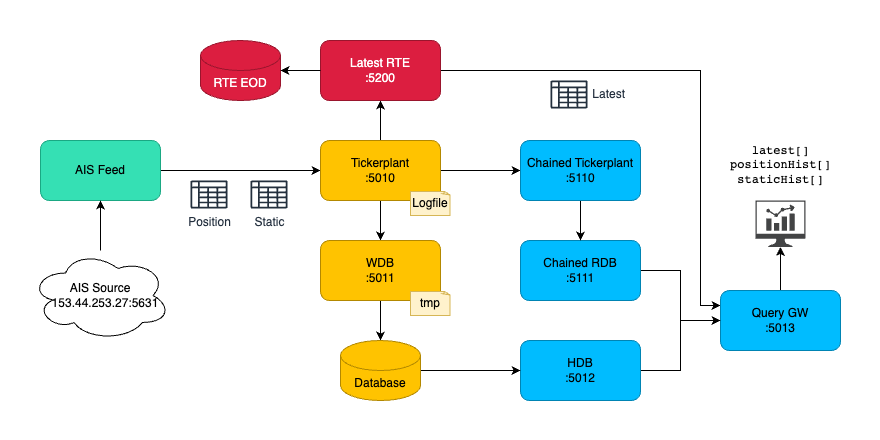

The diagram above was exported from draw.io. Its source (the exported page's mxGraphModel, read from the mxfile embedded in the PNG):
<mxGraphModel dx="1024" dy="610" grid="1" gridSize="10" guides="1" tooltips="1" connect="1" arrows="1" fold="1" page="1" pageScale="1" pageWidth="1654" pageHeight="1169" math="0" shadow="0">
  <root>
    <mxCell id="0" />
    <mxCell id="1" parent="0" />
    <mxCell id="dwJzLEsodArUoExccMMW-11" value="" style="rounded=0;whiteSpace=wrap;html=1;strokeColor=none;" vertex="1" parent="1">
      <mxGeometry x="240" y="200" width="880" height="440" as="geometry" />
    </mxCell>
    <mxCell id="faSKD77p-XIHou-CPe79-5" style="edgeStyle=orthogonalEdgeStyle;rounded=0;orthogonalLoop=1;jettySize=auto;html=1;entryX=0;entryY=0.5;entryDx=0;entryDy=0;" parent="1" source="faSKD77p-XIHou-CPe79-3" target="faSKD77p-XIHou-CPe79-4" edge="1">
      <mxGeometry relative="1" as="geometry" />
    </mxCell>
    <mxCell id="faSKD77p-XIHou-CPe79-3" value="AIS Feed" style="rounded=1;whiteSpace=wrap;html=1;fillColor=#35E0B4;fontColor=#000000;strokeColor=#1AA883;" parent="1" vertex="1">
      <mxGeometry x="280" y="340" width="120" height="60" as="geometry" />
    </mxCell>
    <mxCell id="faSKD77p-XIHou-CPe79-20" style="edgeStyle=orthogonalEdgeStyle;rounded=0;orthogonalLoop=1;jettySize=auto;html=1;" parent="1" source="faSKD77p-XIHou-CPe79-4" target="faSKD77p-XIHou-CPe79-8" edge="1">
      <mxGeometry relative="1" as="geometry" />
    </mxCell>
    <mxCell id="MSCos6_opelNbu3vhuvi-1" style="edgeStyle=orthogonalEdgeStyle;rounded=0;orthogonalLoop=1;jettySize=auto;html=1;entryX=0.5;entryY=1;entryDx=0;entryDy=0;" parent="1" source="faSKD77p-XIHou-CPe79-4" target="faSKD77p-XIHou-CPe79-6" edge="1">
      <mxGeometry relative="1" as="geometry" />
    </mxCell>
    <mxCell id="MSCos6_opelNbu3vhuvi-5" style="edgeStyle=orthogonalEdgeStyle;rounded=0;orthogonalLoop=1;jettySize=auto;html=1;entryX=0;entryY=0.5;entryDx=0;entryDy=0;" parent="1" source="faSKD77p-XIHou-CPe79-4" target="MSCos6_opelNbu3vhuvi-4" edge="1">
      <mxGeometry relative="1" as="geometry" />
    </mxCell>
    <mxCell id="faSKD77p-XIHou-CPe79-4" value="Tickerplant&lt;div&gt;:5010&lt;/div&gt;" style="rounded=1;whiteSpace=wrap;html=1;fillColor=#FFC300;fontColor=#000000;strokeColor=#B38800;" parent="1" vertex="1">
      <mxGeometry x="560" y="340" width="120" height="60" as="geometry" />
    </mxCell>
    <mxCell id="MSCos6_opelNbu3vhuvi-2" style="edgeStyle=orthogonalEdgeStyle;rounded=0;orthogonalLoop=1;jettySize=auto;html=1;entryX=0;entryY=0.25;entryDx=0;entryDy=0;exitX=1;exitY=0.5;exitDx=0;exitDy=0;" parent="1" source="faSKD77p-XIHou-CPe79-6" target="faSKD77p-XIHou-CPe79-14" edge="1">
      <mxGeometry relative="1" as="geometry">
        <Array as="points">
          <mxPoint x="940" y="270" />
          <mxPoint x="940" y="505" />
        </Array>
      </mxGeometry>
    </mxCell>
    <mxCell id="faSKD77p-XIHou-CPe79-6" value="Latest RTE&lt;div&gt;:5200&lt;/div&gt;" style="rounded=1;whiteSpace=wrap;html=1;fillColor=#DC1E40;fontColor=#FFFFFF;strokeColor=#9A152D;" parent="1" vertex="1">
      <mxGeometry x="560" y="240" width="120" height="60" as="geometry" />
    </mxCell>
    <mxCell id="faSKD77p-XIHou-CPe79-12" style="edgeStyle=orthogonalEdgeStyle;rounded=0;orthogonalLoop=1;jettySize=auto;html=1;" parent="1" source="faSKD77p-XIHou-CPe79-8" target="faSKD77p-XIHou-CPe79-11" edge="1">
      <mxGeometry relative="1" as="geometry" />
    </mxCell>
    <mxCell id="faSKD77p-XIHou-CPe79-8" value="WDB&lt;div&gt;:5011&lt;/div&gt;" style="rounded=1;whiteSpace=wrap;html=1;fillColor=#FFC300;fontColor=#000000;strokeColor=#B38800;" parent="1" vertex="1">
      <mxGeometry x="560" y="440" width="120" height="60" as="geometry" />
    </mxCell>
    <mxCell id="faSKD77p-XIHou-CPe79-19" style="edgeStyle=orthogonalEdgeStyle;rounded=0;orthogonalLoop=1;jettySize=auto;html=1;entryX=0;entryY=0.5;entryDx=0;entryDy=0;" parent="1" source="faSKD77p-XIHou-CPe79-10" target="faSKD77p-XIHou-CPe79-14" edge="1">
      <mxGeometry relative="1" as="geometry" />
    </mxCell>
    <mxCell id="faSKD77p-XIHou-CPe79-10" value="HDB&lt;div&gt;:5012&lt;/div&gt;" style="rounded=1;whiteSpace=wrap;html=1;fillColor=#00BCFF;fontColor=#000000;strokeColor=#0084B3;" parent="1" vertex="1">
      <mxGeometry x="760" y="540" width="120" height="60" as="geometry" />
    </mxCell>
    <mxCell id="faSKD77p-XIHou-CPe79-13" style="edgeStyle=orthogonalEdgeStyle;rounded=0;orthogonalLoop=1;jettySize=auto;html=1;" parent="1" source="faSKD77p-XIHou-CPe79-11" target="faSKD77p-XIHou-CPe79-10" edge="1">
      <mxGeometry relative="1" as="geometry" />
    </mxCell>
    <mxCell id="faSKD77p-XIHou-CPe79-11" value="Database" style="shape=cylinder3;whiteSpace=wrap;html=1;boundedLbl=1;backgroundOutline=1;size=15;fillColor=#FFC300;fontColor=#000000;strokeColor=#B38800;" parent="1" vertex="1">
      <mxGeometry x="580" y="540" width="80" height="60" as="geometry" />
    </mxCell>
    <mxCell id="faSKD77p-XIHou-CPe79-35" style="edgeStyle=orthogonalEdgeStyle;rounded=0;orthogonalLoop=1;jettySize=auto;html=1;" parent="1" source="faSKD77p-XIHou-CPe79-14" target="faSKD77p-XIHou-CPe79-29" edge="1">
      <mxGeometry relative="1" as="geometry" />
    </mxCell>
    <mxCell id="faSKD77p-XIHou-CPe79-14" value="Query GW&lt;div&gt;:5013&lt;/div&gt;" style="rounded=1;whiteSpace=wrap;html=1;fillColor=#00BCFF;fontColor=#000000;strokeColor=#0084B3;" parent="1" vertex="1">
      <mxGeometry x="960" y="490" width="120" height="60" as="geometry" />
    </mxCell>
    <mxCell id="faSKD77p-XIHou-CPe79-23" style="edgeStyle=orthogonalEdgeStyle;rounded=0;orthogonalLoop=1;jettySize=auto;html=1;" parent="1" source="faSKD77p-XIHou-CPe79-21" target="faSKD77p-XIHou-CPe79-14" edge="1">
      <mxGeometry relative="1" as="geometry" />
    </mxCell>
    <mxCell id="faSKD77p-XIHou-CPe79-21" value="Chained RDB&lt;div&gt;:5111&lt;/div&gt;" style="rounded=1;whiteSpace=wrap;html=1;fillColor=#00BCFF;fontColor=#000000;strokeColor=#0084B3;" parent="1" vertex="1">
      <mxGeometry x="760" y="440" width="120" height="60" as="geometry" />
    </mxCell>
    <mxCell id="faSKD77p-XIHou-CPe79-32" style="edgeStyle=orthogonalEdgeStyle;rounded=0;orthogonalLoop=1;jettySize=auto;html=1;entryX=0.5;entryY=1;entryDx=0;entryDy=0;" parent="1" source="faSKD77p-XIHou-CPe79-31" target="faSKD77p-XIHou-CPe79-3" edge="1">
      <mxGeometry relative="1" as="geometry" />
    </mxCell>
    <mxCell id="faSKD77p-XIHou-CPe79-31" value="AIS Source&lt;div&gt;&amp;nbsp; &amp;nbsp;153.44.253.27:5631&lt;br&gt;&lt;/div&gt;" style="ellipse;shape=cloud;whiteSpace=wrap;html=1;" parent="1" vertex="1">
      <mxGeometry x="270" y="450" width="140" height="90" as="geometry" />
    </mxCell>
    <mxCell id="faSKD77p-XIHou-CPe79-39" value="latest[]&lt;div&gt;positionHist[]&lt;/div&gt;&lt;div&gt;staticHist[]&lt;/div&gt;" style="text;html=1;align=center;verticalAlign=middle;whiteSpace=wrap;rounded=0;fontFamily=courier;labelBackgroundColor=default;" parent="1" vertex="1">
      <mxGeometry x="967.5" y="336" width="105" height="55" as="geometry" />
    </mxCell>
    <mxCell id="MSCos6_opelNbu3vhuvi-6" style="edgeStyle=orthogonalEdgeStyle;rounded=0;orthogonalLoop=1;jettySize=auto;html=1;entryX=0.5;entryY=0;entryDx=0;entryDy=0;" parent="1" source="MSCos6_opelNbu3vhuvi-4" target="faSKD77p-XIHou-CPe79-21" edge="1">
      <mxGeometry relative="1" as="geometry" />
    </mxCell>
    <mxCell id="MSCos6_opelNbu3vhuvi-4" value="Chained Tickerplant&lt;div&gt;:5110&lt;/div&gt;" style="rounded=1;whiteSpace=wrap;html=1;fillColor=#00BCFF;fontColor=#000000;strokeColor=#0084B3;" parent="1" vertex="1">
      <mxGeometry x="760" y="340" width="120" height="60" as="geometry" />
    </mxCell>
    <mxCell id="MSCos6_opelNbu3vhuvi-7" value="RTE EOD" style="shape=cylinder3;whiteSpace=wrap;html=1;boundedLbl=1;backgroundOutline=1;size=15;fillColor=#DC1E40;fontColor=#FFFFFF;strokeColor=#9A152D;" parent="1" vertex="1">
      <mxGeometry x="440" y="240" width="80" height="60" as="geometry" />
    </mxCell>
    <mxCell id="MSCos6_opelNbu3vhuvi-8" style="edgeStyle=orthogonalEdgeStyle;rounded=0;orthogonalLoop=1;jettySize=auto;html=1;entryX=1;entryY=0.5;entryDx=0;entryDy=0;entryPerimeter=0;" parent="1" source="faSKD77p-XIHou-CPe79-6" target="MSCos6_opelNbu3vhuvi-7" edge="1">
      <mxGeometry relative="1" as="geometry" />
    </mxCell>
    <mxCell id="MSCos6_opelNbu3vhuvi-10" value="Logfile" style="whiteSpace=wrap;html=1;shape=mxgraph.basic.document;fillColor=#fff2cc;strokeColor=#d6b656;" parent="1" vertex="1">
      <mxGeometry x="650" y="391" width="40" height="24" as="geometry" />
    </mxCell>
    <mxCell id="dwJzLEsodArUoExccMMW-1" value="tmp" style="whiteSpace=wrap;html=1;shape=mxgraph.basic.document;fillColor=#fff2cc;strokeColor=#d6b656;" vertex="1" parent="1">
      <mxGeometry x="650" y="491" width="40" height="24" as="geometry" />
    </mxCell>
    <mxCell id="dwJzLEsodArUoExccMMW-5" value="" style="group" vertex="1" connectable="0" parent="1">
      <mxGeometry x="430" y="380" width="37.01999999999998" height="28" as="geometry" />
    </mxCell>
    <mxCell id="dwJzLEsodArUoExccMMW-3" value="" style="rounded=0;whiteSpace=wrap;html=1;strokeColor=none;" vertex="1" parent="dwJzLEsodArUoExccMMW-5">
      <mxGeometry x="1.009999999999991" y="1" width="35" height="26" as="geometry" />
    </mxCell>
    <mxCell id="faSKD77p-XIHou-CPe79-36" value="Position" style="sketch=0;outlineConnect=0;fontColor=#232F3E;gradientColor=none;fillColor=#232F3D;strokeColor=none;dashed=0;verticalLabelPosition=bottom;verticalAlign=top;align=center;html=1;fontSize=12;fontStyle=0;aspect=fixed;pointerEvents=1;shape=mxgraph.aws4.data_table;labelBackgroundColor=default;" parent="dwJzLEsodArUoExccMMW-5" vertex="1">
      <mxGeometry width="37.02" height="28" as="geometry" />
    </mxCell>
    <mxCell id="dwJzLEsodArUoExccMMW-6" value="" style="group" vertex="1" connectable="0" parent="1">
      <mxGeometry x="490" y="380" width="37.01999999999998" height="28" as="geometry" />
    </mxCell>
    <mxCell id="dwJzLEsodArUoExccMMW-4" value="" style="rounded=0;whiteSpace=wrap;html=1;strokeColor=none;" vertex="1" parent="dwJzLEsodArUoExccMMW-6">
      <mxGeometry x="1.0199999999999818" y="1" width="35" height="26" as="geometry" />
    </mxCell>
    <mxCell id="faSKD77p-XIHou-CPe79-37" value="Static" style="sketch=0;outlineConnect=0;fontColor=#232F3E;gradientColor=none;fillColor=#232F3D;strokeColor=none;dashed=0;verticalLabelPosition=bottom;verticalAlign=top;align=center;html=1;fontSize=12;fontStyle=0;aspect=fixed;pointerEvents=1;shape=mxgraph.aws4.data_table;labelBackgroundColor=default;" parent="dwJzLEsodArUoExccMMW-6" vertex="1">
      <mxGeometry width="37.02" height="28" as="geometry" />
    </mxCell>
    <mxCell id="dwJzLEsodArUoExccMMW-7" value="" style="group" vertex="1" connectable="0" parent="1">
      <mxGeometry x="790" y="280" width="37.01999999999998" height="28" as="geometry" />
    </mxCell>
    <mxCell id="dwJzLEsodArUoExccMMW-2" value="" style="rounded=0;whiteSpace=wrap;html=1;strokeColor=none;" vertex="1" parent="dwJzLEsodArUoExccMMW-7">
      <mxGeometry x="1" y="1.1200000000000045" width="35" height="26" as="geometry" />
    </mxCell>
    <mxCell id="faSKD77p-XIHou-CPe79-38" value="&amp;nbsp;Latest" style="sketch=0;outlineConnect=0;fontColor=#232F3E;gradientColor=none;fillColor=#232F3D;strokeColor=none;dashed=0;verticalLabelPosition=middle;verticalAlign=middle;align=left;html=1;fontSize=12;fontStyle=0;aspect=fixed;pointerEvents=1;shape=mxgraph.aws4.data_table;labelPosition=right;labelBackgroundColor=default;" parent="dwJzLEsodArUoExccMMW-7" vertex="1">
      <mxGeometry width="37.02" height="28" as="geometry" />
    </mxCell>
    <mxCell id="dwJzLEsodArUoExccMMW-9" value="" style="group" vertex="1" connectable="0" parent="1">
      <mxGeometry x="995" y="400" width="50" height="46.5" as="geometry" />
    </mxCell>
    <mxCell id="dwJzLEsodArUoExccMMW-8" value="" style="rounded=0;whiteSpace=wrap;html=1;strokeColor=none;" vertex="1" parent="dwJzLEsodArUoExccMMW-9">
      <mxGeometry x="1" y="1.25" width="48" height="31" as="geometry" />
    </mxCell>
    <mxCell id="faSKD77p-XIHou-CPe79-29" value="" style="sketch=0;pointerEvents=1;shadow=0;dashed=0;html=1;strokeColor=none;fillColor=#434445;aspect=fixed;labelPosition=right;verticalLabelPosition=middle;verticalAlign=middle;align=left;outlineConnect=0;shape=mxgraph.vvd.nsx_dashboard;labelBackgroundColor=default;" parent="dwJzLEsodArUoExccMMW-9" vertex="1">
      <mxGeometry width="50" height="46.5" as="geometry" />
    </mxCell>
  </root>
</mxGraphModel>